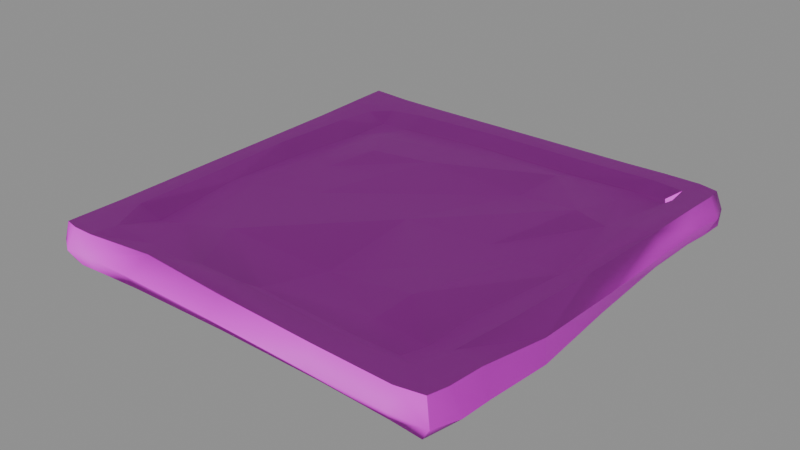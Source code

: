 # Source: sandbox.blend  (saved by Blender 5.2.45; exported with 4.5.12 LTS)
import bpy
from mathutils import Matrix  # noqa: F401  (used for matrix-valued properties, if any)

bpy.ops.wm.read_factory_settings(use_empty=True)
scene = bpy.context.scene
scene.name = 'Scene'

# ---- collections
col_assets = bpy.data.collections.new('Assets'); scene.collection.children.link(col_assets)

# ---- images (referenced by path relative to the original .blend; pixels are not part of the script)
import os
ASSET_DIR = os.environ.get("B2B_ASSET_DIR", "")  # directory of the original .blend (textures are referenced by path, not embedded)
HERE = os.path.dirname(os.path.abspath(__file__))  # packed textures are extracted next to this script under _unpacked/

def load_image(name, relpath, width, height, colorspace="sRGB"):
    """Load a texture the original file referenced (path relative to the .blend, or extracted next to this script)."""
    p = next((c for c in (os.path.join(HERE, relpath), os.path.join(ASSET_DIR, relpath)) if relpath and os.path.exists(c)), "")
    if p:
        img = bpy.data.images.load(p, check_existing=True)
        img.name = name
    else:  # same state as the original file: an image datablock whose file is absent (Cycles renders it pink)
        img = bpy.data.images.new(name, width, height)
        img.source = "FILE"
        img.filepath = "//" + (relpath or name)
    img.colorspace_settings.name = colorspace
    return img
img_prop_sandbox_albedo = load_image('prop_sandbox_albedo', 'prop_sandbox_albedo.png', 1024, 1024, 'sRGB')
img_prop_sandbox_normal = load_image('prop_sandbox_normal', 'prop_sandbox_normal.png', 1024, 1024, 'Non-Color')

# ---- materials (node trees are filled in below, after node groups)
mat_p_sandbox = bpy.data.materials.new('P_sandbox')

# ---- material node trees
mat_p_sandbox.use_nodes = True; mat_p_sandbox.node_tree.nodes.clear()
_N = mat_p_sandbox.node_tree.nodes; _L = mat_p_sandbox.node_tree.links
n0 = _N.new('ShaderNodeOutputMaterial'); n0.name = 'Material Output'; n0.location = (0, 0)
n1 = _N.new('ShaderNodeBsdfPrincipled'); n1.name = 'Principled BSDF'; n1.location = (0, 0)
n1.inputs[2].default_value = 0.6
n1.inputs[10].default_value = 0.005
n2 = _N.new('ShaderNodeTexImage'); n2.name = 'albedo'; n2.location = (0, 0)
n2.image = img_prop_sandbox_albedo
n3 = _N.new('ShaderNodeTexImage'); n3.name = 'normal'; n3.location = (0, 0)
n3.image = img_prop_sandbox_normal
n4 = _N.new('ShaderNodeNormalMap'); n4.name = 'Normal Map'; n4.location = (0, 0)
n4.width = 160
_L.new(n2.outputs[0], n1.inputs[0])
_L.new(n3.outputs[0], n4.inputs[1])
_L.new(n4.outputs[0], n1.inputs[5])
_L.new(n1.outputs[0], n0.inputs[0])
n0.is_active_output = True

# ---- meshes
me_p_sandbox = bpy.data.meshes.new('P_sandbox')
me_p_sandbox.from_pydata([(1.957, 1.95, 0.4267), (2.002, 1.969, 0.09739), (1.677, 1.573, 0.3317), (1.622, 1.665, 0.3526), (1.031, 2.049, 0.3913), (-1.637, 1.69, 0.4002), (-1.938, 1.996, 0.4138), (-1.923, 1.959, 0.07207), (-1.671, 1.501, 0.08134), (-0.9366, 0.7611, 0.4045), (0.6683, -0.6663, 0.3343), (1.861, -1.945, 0.3898), (1.528, -1.705, 0.3579), (1.02, -1.051, 0.409), (-0.6549, -1.667, 0.2755), (-0.6134, -1.673, 0.3511), (-1.978, -1.906, 0.3633), (-1.967, -1.903, 0.01301), (1.776, 1.992, 0.427), (1.722, 1.771, 0.4219), (1.97, 1.791, 0.4276), (2.011, 1.979, 0.2589), (1.791, 2.06, 0.2416), (2.068, 1.786, 0.2538), (1.972, 1.778, 0.07141), (1.782, 1.962, 0.07192), (1.75, 1.763, 0.07119), (1.742, 1.553, 0.4203), (1.413, 1.813, 0.4188), (1.372, 1.656, 0.3332), (1.32, 1.398, 0.3444), (1.432, 2.007, 0.4197), (1.44, 2.038, 0.2114), (0.7165, 2.037, 0.199), (0.69, 1.795, 0.4136), (-0.2608, 2.04, 0.2218), (-0.2781, 1.962, 0.4233), (-0.3018, 1.756, 0.4235), (-1.656, 1.527, 0.3851), (-1.447, 1.494, 0.3139), (-1.477, 1.682, 0.3918), (-1.538, 1.961, 0.4165), (-1.731, 1.972, 0.4182), (-1.925, 1.796, 0.4185), (-1.756, 2.07, 0.2414), (-1.957, 2.013, 0.2408), (-2.026, 1.811, 0.2375), (-1.75, 1.976, 0.06791), (-1.724, 1.787, 0.06094), (-1.926, 1.803, 0.06085), (-1.463, 1.487, 0.07979), (-1.457, 1.149, 0.06035), (-1.675, 1.14, 0.07263), (-1.505, 1.764, 0.0713), (-1.921, 1.569, 0.05405), (-1.912, 1.122, 0.05769), (-0.3887, 0.9067, 0.3896), (-0.3801, 1.268, 0.383), (-1.11, 1.041, 0.4089), (-1.373, 0.36, 0.3211), (-1.13, 0.3311, 0.3333), (1.289, 0.009801, 0.3412), (0.9316, 0.02144, 0.3422), (1.905, -1.77, 0.3873), (1.606, -1.978, 0.3753), (1.944, -2.017, 0.1993), (2.031, -1.787, 0.1993), (1.592, -2.042, 0.1981), (1.83, -1.947, 0.03004), (1.854, -1.763, 0.02514), (1.347, -1.581, 0.2851), (1.676, -1.418, 0.3878), (1.434, -1.388, 0.3009), (0.8884, -1.595, 0.2885), (0.8725, -1.75, 0.3787), (1.944, -1.465, 0.3949), (0.9269, -1.367, 0.3135), (1.451, -0.8993, 0.3134), (-1.212, -1.671, 0.3172), (-0.9882, -1.866, 0.3735), (-0.113, -1.93, 0.3804), (-0.09453, -1.7, 0.3779), (-0.06487, -1.548, 0.2758), (-1.97, -1.748, 0.3668), (-2.052, -1.731, 0.1893), (-2.011, -1.932, 0.1949), (-1.837, -2.042, 0.1914), (-1.835, -1.942, 0.3686), (-1.794, -1.751, 0.3705), (-1.818, -1.933, 0.01303), (-1.971, -1.721, 0.01573), (-1.781, -1.706, 0.01649), (-1.728, -1.356, 0.03163), (-1.487, -1.356, 0.04836), (-1.54, -1.678, 0.04994), (-1.61, -1.94, 0.03267), (-1.938, -1.36, 0.02811), (-1.917, -0.5676, 0.03963), (-1.691, -0.6093, 0.03975), (-2.029, -1.366, 0.1865), (-2.026, -0.5295, 0.1895), (-2.018, 0.3327, 0.2), (-1.908, 0.317, 0.05236), (-1.964, -1.361, 0.366), (-1.968, -0.4937, 0.3706), (-1.954, 0.3446, 0.3827), (-1.93, 1.112, 0.4013), (-2.014, 1.109, 0.2241), (-1.769, -0.4675, 0.3728), (-1.76, 0.3572, 0.393), (-1.698, 1.129, 0.3989), (-1.931, 1.582, 0.4108), (-1.589, 0.3714, 0.2907), (-1.486, 1.135, 0.2943), (-1.124, 1.496, 0.3279), (-0.336, 1.56, 0.3465), (-1.11, 1.702, 0.4207), (-1.087, 1.953, 0.4209), (-1.077, 2.039, 0.2422), (-1.551, 2.038, 0.2446), (-1.087, 1.953, 0.06696), (-1.543, 1.974, 0.07126), (-1.104, 1.732, 0.07172), (-0.2467, 1.939, 0.06436), (-0.2333, 1.712, 0.07053), (-0.2323, 1.47, 0.07333), (-1.116, 1.482, 0.07325), (-0.2206, 1.162, 0.06098), (-1.133, 1.159, 0.08105), (-0.1878, 0.2225, 0.0613), (-1.131, 0.2427, 0.06912), (-1.459, 0.2752, 0.07344), (-1.125, -0.7244, 0.07033), (-1.463, -0.6592, 0.04728), (-1.687, 0.2963, 0.06088), (-1.095, -1.357, 0.04429), (-0.1355, -0.777, 0.06158), (-0.1388, -1.372, 0.05954), (-0.1471, -1.641, 0.05231), (-1.082, -1.656, 0.05208), (-0.1255, -1.91, 0.04784), (-1.096, -1.925, 0.04492), (-0.1229, -2.029, 0.2001), (-1.096, -2.025, 0.2078), (-1.641, -2.025, 0.1976), (-1.634, -1.939, 0.3664), (-1.585, -1.708, 0.3709), (-1.307, -1.237, 0.2907), (-1.558, -1.288, 0.2621), (-1.758, -1.333, 0.3768), (-1.602, -0.4348, 0.3126), (-1.393, -0.3515, 0.315), (-0.8437, -1.136, 0.3629), (-0.824, -0.1156, 0.3186), (0.8776, -1.914, 0.04466), (0.871, -2.039, 0.1906), (0.8685, -1.975, 0.387), (1.562, -1.954, 0.05991), (1.523, -1.717, 0.0494), (0.8894, -1.67, 0.05238), (0.9041, -1.38, 0.05318), (1.48, -1.416, 0.05773), (1.432, -0.8077, 0.06644), (1.738, -0.8005, 0.05175), (1.8, -1.454, 0.04118), (0.899, -0.7981, 0.06684), (0.8766, 0.1824, 0.07178), (1.404, 0.1469, 0.07273), (1.388, 1.09, 0.0822), (1.676, 1.028, 0.08369), (1.684, 0.1234, 0.06621), (0.8124, 1.141, 0.07969), (0.7698, 1.474, 0.08134), (1.401, 1.478, 0.09099), (1.419, 1.735, 0.07112), (1.706, 1.498, 0.08358), (0.7451, 1.711, 0.06967), (0.7296, 1.934, 0.06837), (1.437, 1.954, 0.06431), (1.945, 1.517, 0.07624), (1.928, 0.9755, 0.0797), (2.025, 1.52, 0.2539), (2.023, 0.9409, 0.2603), (2.019, 0.07461, 0.2798), (1.945, 0.09943, 0.06093), (2.016, -0.8097, 0.3231), (2.026, -0.799, 0.09584), (2.016, -1.469, 0.1591), (1.846, 0.05453, 0.4021), (1.757, -0.8379, 0.3944), (1.605, 0.0328, 0.3113), (1.682, 0.9039, 0.4046), (1.492, 0.8723, 0.3577), (1.911, 0.9197, 0.4141), (1.949, 1.534, 0.4243), (1.208, 0.8743, 0.4191), (0.6872, 1.388, 0.4013), (0.5841, 0.9627, 0.325), (0.1512, -0.07327, 0.3566), (0.6824, 1.616, 0.3288), (-2.001, 1.595, 0.2331), (0.1131, -0.9877, 0.2351)], [], [(0, 18, 19, 20), (0, 21, 22, 18), (0, 20, 23, 21), (21, 23, 24, 1), (1, 25, 22, 21), (25, 1, 24, 26), (3, 19, 28, 29), (19, 3, 2, 27), (29, 30, 2, 3), (31, 32, 33, 4), (28, 31, 4, 34), (33, 35, 36, 4), (36, 37, 34, 4), (38, 39, 40, 5), (5, 40, 41, 42), (5, 42, 6, 43), (42, 44, 45, 6), (6, 45, 46, 43), (7, 47, 48, 49), (47, 7, 45, 44), (7, 49, 46, 45), (8, 50, 51, 52), (50, 8, 48, 53), (48, 8, 54, 49), (8, 52, 55, 54), (9, 56, 57, 58), (9, 58, 59, 60), (10, 13, 61, 62), (11, 63, 12, 64), (11, 65, 66, 63), (64, 67, 65, 11), (68, 69, 66, 65), (12, 71, 72, 70), (12, 70, 73, 74), (63, 75, 71, 12), (13, 76, 72, 77), (79, 80, 81, 15), (14, 78, 79, 15), (14, 15, 81, 82), (16, 83, 84, 85), (16, 85, 86, 87), (16, 87, 88, 83), (17, 89, 86, 85), (17, 90, 91, 89), (17, 85, 84, 90), (91, 92, 93, 94), (91, 94, 95, 89), (91, 90, 96, 92), (96, 97, 98, 92), (96, 90, 84, 99), (96, 99, 100, 97), (100, 101, 102, 97), (100, 99, 103, 104), (100, 104, 105, 101), (105, 106, 107, 101), (105, 104, 108, 109), (105, 109, 110, 106), (110, 38, 111, 106), (110, 109, 112, 113), (110, 113, 39, 38), (113, 112, 59, 58), (113, 58, 114, 39), (114, 58, 57, 115), (114, 115, 37, 116), (114, 116, 40, 39), (116, 37, 36, 117), (116, 117, 41, 40), (117, 36, 35, 118), (117, 118, 119, 41), (119, 118, 120, 121), (119, 121, 47, 44), (119, 44, 42, 41), (121, 120, 122, 53), (121, 53, 48, 47), (122, 120, 123, 124), (122, 124, 125, 126), (122, 126, 50, 53), (126, 125, 127, 128), (126, 128, 51, 50), (128, 127, 129, 130), (128, 130, 131, 51), (131, 130, 132, 133), (131, 133, 98, 134), (131, 134, 52, 51), (134, 98, 97, 102), (134, 102, 55, 52), (133, 132, 135, 93), (133, 93, 92, 98), (135, 132, 136, 137), (135, 137, 138, 139), (135, 139, 94, 93), (139, 138, 140, 141), (139, 141, 95, 94), (141, 140, 142, 143), (141, 143, 144, 95), (144, 143, 79, 145), (144, 145, 87, 86), (144, 86, 89, 95), (145, 79, 78, 146), (145, 146, 88, 87), (146, 78, 147, 148), (146, 148, 149, 88), (149, 108, 104, 103), (149, 103, 83, 88), (149, 148, 150, 108), (150, 112, 109, 108), (150, 148, 147, 151), (150, 151, 59, 112), (151, 147, 152, 153), (151, 153, 60, 59), (147, 78, 14, 152), (143, 142, 80, 79), (142, 140, 154, 155), (142, 155, 156, 80), (156, 155, 67, 64), (156, 64, 12, 74), (156, 74, 81, 80), (155, 154, 157, 67), (157, 158, 69, 68), (157, 68, 65, 67), (157, 154, 159, 158), (159, 160, 161, 158), (159, 154, 140, 138), (159, 138, 137, 160), (161, 162, 163, 164), (161, 164, 69, 158), (161, 160, 165, 162), (165, 166, 167, 162), (165, 160, 137, 136), (165, 136, 129, 166), (167, 168, 169, 170), (167, 170, 163, 162), (167, 166, 171, 168), (171, 172, 173, 168), (171, 166, 129, 127), (171, 127, 125, 172), (173, 174, 26, 175), (173, 175, 169, 168), (173, 172, 176, 174), (176, 177, 178, 174), (176, 172, 125, 124), (176, 124, 123, 177), (178, 32, 22, 25), (178, 25, 26, 174), (178, 177, 33, 32), (177, 123, 35, 33), (175, 26, 24, 179), (175, 179, 180, 169), (180, 179, 181, 182), (180, 182, 183, 184), (180, 184, 170, 169), (184, 183, 185, 186), (184, 186, 163, 170), (186, 185, 75, 187), (186, 187, 164, 163), (187, 75, 63, 66), (187, 66, 69, 164), (185, 183, 188, 189), (185, 189, 71, 75), (189, 188, 190, 77), (189, 77, 72, 71), (190, 191, 192, 61), (190, 61, 13, 77), (190, 188, 193, 191), (193, 194, 27, 191), (193, 188, 183, 182), (193, 182, 181, 194), (194, 20, 19, 27), (194, 181, 23, 20), (192, 2, 30, 195), (192, 195, 62, 61), (192, 191, 27, 2), (195, 30, 196, 197), (195, 197, 198, 62), (196, 199, 115, 57), (196, 57, 56, 197), (196, 30, 29, 199), (199, 34, 37, 115), (199, 29, 28, 34), (181, 179, 24, 23), (136, 132, 130, 129), (123, 120, 118, 35), (111, 43, 46, 200), (111, 200, 107, 106), (111, 38, 5, 43), (200, 46, 49, 54), (200, 54, 55, 107), (107, 55, 102, 101), (103, 99, 84, 83), (82, 81, 74, 73), (82, 73, 76, 201), (82, 201, 152, 14), (73, 70, 72, 76), (198, 153, 152, 201), (198, 201, 10, 62), (32, 31, 18, 22), (31, 28, 19, 18), (201, 76, 13, 10), (60, 153, 56, 9), (153, 198, 197, 56)])
me_p_sandbox.polygons.foreach_set('use_smooth', [True] * 200)
_k = set([(0, 18), (0, 20), (1, 21), (1, 24), (1, 25), (4, 31), (4, 36), (6, 42), (6, 43), (6, 45), (7, 45), (7, 47), (7, 49), (11, 63), (11, 64), (11, 65), (16, 83), (16, 87), (17, 89), (17, 90), (18, 31), (20, 194), (24, 179), (25, 178), (36, 117), (41, 42), (41, 117), (43, 111), (47, 121), (49, 54), (54, 55), (63, 75), (64, 156), (65, 66), (66, 187), (68, 157), (75, 185), (79, 145), (80, 156), (83, 103), (87, 145), (89, 95), (90, 96), (95, 141), (103, 104), (104, 105), (105, 106), (106, 111), (120, 121), (120, 123), (142, 143), (142, 155), (143, 144), (179, 180), (180, 184), (182, 183), (183, 185), (184, 186), (186, 187), (193, 194)])
me_p_sandbox.attributes.new('sharp_edge', 'BOOLEAN', 'EDGE').data.foreach_set('value', [ (min(e.vertices), max(e.vertices)) in _k for e in me_p_sandbox.edges])
_uv = me_p_sandbox.uv_layers.new(name='UVMap')
_uv.uv.foreach_set('vector', [0.5119, 0.0132, 0.5343, 0.008275, 0.5408, 0.03567, 0.5102, 0.03294, 0.5523, 0.5102, 0.573, 0.5037, 0.575, 0.5311, 0.5522, 0.5327, 0.5435, 0.5069, 0.5444, 0.5267, 0.5269, 0.5275, 0.5251, 0.5037, 0.5251, 0.5037, 0.5269, 0.5275, 0.502, 0.5291, 0.5056, 0.5054, 0.593, 0.5048, 0.5961, 0.5319, 0.575, 0.5311, 0.573, 0.5037, 0.002814, 0.03382, 0.001955, 0.006629, 0.02564, 0.01025, 0.0275, 0.03778, 0.5531, 0.0489, 0.5408, 0.03567, 0.579, 0.03077, 0.584, 0.05034, 0.03153, 0.5349, 0.01825, 0.5224, 0.01834, 0.5108, 0.03153, 0.5079, 0.584, 0.05034, 0.5901, 0.08217, 0.5461, 0.06028, 0.5531, 0.0489, 0.553, 0.5753, 0.5787, 0.5745, 0.58, 0.6639, 0.5563, 0.625, 0.579, 0.03077, 0.5768, 0.006649, 0.6265, 0.001955, 0.6684, 0.03368, 0.58, 0.6639, 0.577, 0.7848, 0.5522, 0.7866, 0.5563, 0.625, 0.7883, 0.01384, 0.7911, 0.03939, 0.6684, 0.03368, 0.6265, 0.001955, 0.9583, 0.06896, 0.9325, 0.07292, 0.9363, 0.04963, 0.9561, 0.04882, 0.9561, 0.04882, 0.9363, 0.04963, 0.9441, 0.01516, 0.968, 0.01401, 0.9561, 0.04882, 0.968, 0.01401, 0.9937, 0.01125, 0.9919, 0.03588, 0.5524, 0.9662, 0.5741, 0.9697, 0.5742, 0.9944, 0.5529, 0.9919, 0.6498, 0.5053, 0.6703, 0.5037, 0.6737, 0.5286, 0.6481, 0.53, 0.00412, 0.492, 0.001955, 0.4706, 0.02538, 0.4674, 0.02336, 0.4924, 0.5957, 0.9687, 0.5952, 0.99, 0.5742, 0.9944, 0.5741, 0.9697, 0.6874, 0.5109, 0.6885, 0.5301, 0.6737, 0.5286, 0.6703, 0.5037, 0.06073, 0.4607, 0.06236, 0.435, 0.1042, 0.4342, 0.1054, 0.4612, 0.06236, 0.435, 0.06073, 0.4607, 0.02538, 0.4674, 0.02816, 0.4403, 0.02538, 0.4674, 0.06073, 0.4607, 0.05237, 0.4917, 0.02336, 0.4924, 0.06073, 0.4607, 0.1054, 0.4612, 0.1077, 0.4905, 0.05237, 0.4917, 0.8687, 0.163, 0.801, 0.1445, 0.8003, 0.0998, 0.8904, 0.1286, 0.8687, 0.163, 0.8904, 0.1286, 0.9222, 0.2131, 0.8922, 0.2165, 0.6688, 0.3381, 0.6249, 0.3853, 0.5926, 0.2539, 0.6369, 0.2528, 0.5202, 0.4951, 0.5149, 0.4735, 0.5615, 0.4658, 0.5517, 0.4994, 0.5462, 0.9889, 0.5264, 0.998, 0.5285, 0.9694, 0.5469, 0.9672, 0.6374, 0.5452, 0.6143, 0.5471, 0.6157, 0.5037, 0.6408, 0.5139, 0.5023, 0.99, 0.502, 0.9672, 0.5285, 0.9694, 0.5264, 0.998, 0.5615, 0.4658, 0.5436, 0.4301, 0.5734, 0.4267, 0.584, 0.4507, 0.5615, 0.4658, 0.584, 0.4507, 0.6407, 0.4529, 0.6426, 0.472, 0.5149, 0.4735, 0.5103, 0.4356, 0.5436, 0.4301, 0.5615, 0.4658, 0.6249, 0.3853, 0.6362, 0.4246, 0.5734, 0.4267, 0.5718, 0.3663, 0.8726, 0.488, 0.7643, 0.4951, 0.7622, 0.4666, 0.8264, 0.4638, 0.8315, 0.4632, 0.9005, 0.4641, 0.8726, 0.488, 0.8264, 0.4638, 0.01434, 0.5804, 0.005017, 0.5752, 0.001955, 0.511, 0.01434, 0.5079, 0.6486, 0.9878, 0.6481, 0.9683, 0.6723, 0.9666, 0.6691, 0.9915, 0.6412, 0.9885, 0.6211, 0.9928, 0.6146, 0.9709, 0.6397, 0.9706, 0.995, 0.4938, 0.9773, 0.4982, 0.9724, 0.4746, 0.9942, 0.4744, 0.6026, 0.988, 0.6009, 0.9694, 0.6146, 0.9709, 0.6211, 0.9928, 0.4818, 0.4966, 0.4593, 0.4971, 0.4574, 0.4737, 0.4854, 0.4782, 0.6875, 0.9885, 0.6691, 0.9915, 0.6723, 0.9666, 0.6878, 0.966, 0.4574, 0.4737, 0.4141, 0.4672, 0.414, 0.4374, 0.4539, 0.4438, 0.4574, 0.4737, 0.4539, 0.4438, 0.4863, 0.4525, 0.4854, 0.4782, 0.4574, 0.4737, 0.4593, 0.4971, 0.4146, 0.4932, 0.4141, 0.4672, 0.4146, 0.4932, 0.3166, 0.4907, 0.3217, 0.4627, 0.4141, 0.4672, 0.6856, 0.9213, 0.6878, 0.966, 0.6723, 0.9666, 0.6723, 0.9215, 0.6856, 0.9213, 0.6723, 0.9215, 0.6737, 0.8181, 0.685, 0.8234, 0.3119, 0.504, 0.2052, 0.5032, 0.2072, 0.4898, 0.3166, 0.4907, 0.6737, 0.8181, 0.6723, 0.9215, 0.6488, 0.9204, 0.6505, 0.8132, 0.6737, 0.8181, 0.6505, 0.8132, 0.6503, 0.7095, 0.6741, 0.7115, 0.6503, 0.7095, 0.6487, 0.6146, 0.673, 0.6155, 0.6741, 0.7115, 0.9941, 0.2155, 0.995, 0.3192, 0.9704, 0.3158, 0.9701, 0.2137, 0.9941, 0.2155, 0.9701, 0.2137, 0.9631, 0.1182, 0.9919, 0.1206, 0.9631, 0.1182, 0.9583, 0.06896, 0.9923, 0.06243, 0.9919, 0.1206, 0.9631, 0.1182, 0.9701, 0.2137, 0.949, 0.212, 0.9369, 0.1175, 0.9631, 0.1182, 0.9369, 0.1175, 0.9325, 0.07292, 0.9583, 0.06896, 0.9369, 0.1175, 0.949, 0.212, 0.9222, 0.2131, 0.8904, 0.1286, 0.9369, 0.1175, 0.8904, 0.1286, 0.8925, 0.07237, 0.9325, 0.07292, 0.8925, 0.07237, 0.8904, 0.1286, 0.8003, 0.0998, 0.7951, 0.06378, 0.8925, 0.07237, 0.7951, 0.06378, 0.7911, 0.03939, 0.891, 0.04675, 0.8925, 0.07237, 0.891, 0.04675, 0.9363, 0.04963, 0.9325, 0.07292, 0.891, 0.04675, 0.7911, 0.03939, 0.7883, 0.01384, 0.8884, 0.01574, 0.891, 0.04675, 0.8884, 0.01574, 0.9441, 0.01516, 0.9363, 0.04963, 0.5523, 0.8866, 0.5522, 0.7866, 0.577, 0.7848, 0.5742, 0.8857, 0.5523, 0.8866, 0.5742, 0.8857, 0.5738, 0.9443, 0.5527, 0.9423, 0.5738, 0.9443, 0.5742, 0.8857, 0.5961, 0.8866, 0.5954, 0.9432, 0.5738, 0.9443, 0.5954, 0.9432, 0.5957, 0.9687, 0.5741, 0.9697, 0.5738, 0.9443, 0.5741, 0.9697, 0.5524, 0.9662, 0.5527, 0.9423, 0.002219, 0.4451, 0.004597, 0.3886, 0.03201, 0.3907, 0.02816, 0.4403, 0.002219, 0.4451, 0.02816, 0.4403, 0.02538, 0.4674, 0.001955, 0.4706, 0.03201, 0.3907, 0.004597, 0.3886, 0.006138, 0.2847, 0.03423, 0.283, 0.03201, 0.3907, 0.03423, 0.283, 0.06423, 0.2828, 0.06297, 0.3921, 0.03201, 0.3907, 0.06297, 0.3921, 0.06236, 0.435, 0.02816, 0.4403, 0.06297, 0.3921, 0.06423, 0.2828, 0.1023, 0.2813, 0.1028, 0.3941, 0.06297, 0.3921, 0.1028, 0.3941, 0.1042, 0.4342, 0.06236, 0.435, 0.1028, 0.3941, 0.1023, 0.2813, 0.2185, 0.277, 0.2162, 0.3936, 0.1028, 0.3941, 0.2162, 0.3936, 0.2123, 0.4342, 0.1042, 0.4342, 0.2123, 0.4342, 0.2162, 0.3936, 0.3358, 0.3927, 0.3278, 0.4346, 0.2123, 0.4342, 0.3278, 0.4346, 0.3217, 0.4627, 0.2097, 0.4625, 0.2123, 0.4342, 0.2097, 0.4625, 0.1054, 0.4612, 0.1042, 0.4342, 0.2097, 0.4625, 0.3217, 0.4627, 0.3166, 0.4907, 0.2072, 0.4898, 0.2097, 0.4625, 0.2072, 0.4898, 0.1077, 0.4905, 0.1054, 0.4612, 0.3278, 0.4346, 0.3358, 0.3927, 0.414, 0.3889, 0.414, 0.4374, 0.3278, 0.4346, 0.414, 0.4374, 0.4141, 0.4672, 0.3217, 0.4627, 0.414, 0.3889, 0.3358, 0.3927, 0.3421, 0.2703, 0.4157, 0.2706, 0.414, 0.3889, 0.4157, 0.2706, 0.4489, 0.2716, 0.4511, 0.3872, 0.414, 0.3889, 0.4511, 0.3872, 0.4539, 0.4438, 0.414, 0.4374, 0.4511, 0.3872, 0.4489, 0.2716, 0.4822, 0.2688, 0.4843, 0.3889, 0.4511, 0.3872, 0.4843, 0.3889, 0.4863, 0.4525, 0.4539, 0.4438, 0.4843, 0.3889, 0.4822, 0.2688, 0.4969, 0.2682, 0.4966, 0.3885, 0.6047, 0.8802, 0.6171, 0.8793, 0.6161, 0.9468, 0.6026, 0.9437, 0.6161, 0.9468, 0.6171, 0.8793, 0.6442, 0.8663, 0.6396, 0.9457, 0.6161, 0.9468, 0.6396, 0.9457, 0.6397, 0.9706, 0.6146, 0.9709, 0.6161, 0.9468, 0.6146, 0.9709, 0.6009, 0.9694, 0.6026, 0.9437, 0.9524, 0.4976, 0.8726, 0.488, 0.9005, 0.4641, 0.9466, 0.4691, 0.9524, 0.4976, 0.9466, 0.4691, 0.9724, 0.4746, 0.9773, 0.4982, 0.9466, 0.4691, 0.9005, 0.4641, 0.9126, 0.4106, 0.9436, 0.4171, 0.9466, 0.4691, 0.9436, 0.4171, 0.9684, 0.4227, 0.9724, 0.4746, 0.9684, 0.4227, 0.9704, 0.3158, 0.995, 0.3192, 0.9937, 0.4264, 0.9684, 0.4227, 0.9937, 0.4264, 0.9942, 0.4744, 0.9724, 0.4746, 0.9684, 0.4227, 0.9436, 0.4171, 0.9499, 0.3116, 0.9704, 0.3158, 0.9499, 0.3116, 0.949, 0.212, 0.9701, 0.2137, 0.9704, 0.3158, 0.9499, 0.3116, 0.9436, 0.4171, 0.9126, 0.4106, 0.924, 0.3011, 0.9499, 0.3116, 0.924, 0.3011, 0.9222, 0.2131, 0.949, 0.212, 0.924, 0.3011, 0.9126, 0.4106, 0.8554, 0.3976, 0.8539, 0.2714, 0.924, 0.3011, 0.8539, 0.2714, 0.8922, 0.2165, 0.9222, 0.2131, 0.9126, 0.4106, 0.9005, 0.4641, 0.8315, 0.4632, 0.8554, 0.3976, 0.6171, 0.8793, 0.6157, 0.7591, 0.6411, 0.7578, 0.6442, 0.8663, 0.4969, 0.2682, 0.4822, 0.2688, 0.4825, 0.1448, 0.4979, 0.1453, 0.6157, 0.7591, 0.6138, 0.6362, 0.6391, 0.6363, 0.6411, 0.7578, 0.6391, 0.6363, 0.6138, 0.6362, 0.6143, 0.5471, 0.6374, 0.5452, 0.6429, 0.4998, 0.5517, 0.4994, 0.5615, 0.4658, 0.6426, 0.472, 0.6429, 0.4998, 0.6426, 0.472, 0.7622, 0.4666, 0.7643, 0.4951, 0.4979, 0.1453, 0.4825, 0.1448, 0.4873, 0.06005, 0.4981, 0.05611, 0.4873, 0.06005, 0.4579, 0.06502, 0.4636, 0.02405, 0.4864, 0.02699, 0.6039, 0.5515, 0.6009, 0.5185, 0.6157, 0.5037, 0.6143, 0.5471, 0.4873, 0.06005, 0.4825, 0.1448, 0.4522, 0.1434, 0.4579, 0.06502, 0.4522, 0.1434, 0.4164, 0.1416, 0.4208, 0.07037, 0.4579, 0.06502, 0.4522, 0.1434, 0.4825, 0.1448, 0.4822, 0.2688, 0.4489, 0.2716, 0.4522, 0.1434, 0.4489, 0.2716, 0.4157, 0.2706, 0.4164, 0.1416, 0.4208, 0.07037, 0.3455, 0.07646, 0.3446, 0.03863, 0.4254, 0.0308, 0.4208, 0.07037, 0.4254, 0.0308, 0.4636, 0.02405, 0.4579, 0.06502, 0.4208, 0.07037, 0.4164, 0.1416, 0.3445, 0.1424, 0.3455, 0.07646, 0.3445, 0.1424, 0.2232, 0.1454, 0.2275, 0.08012, 0.3455, 0.07646, 0.3445, 0.1424, 0.4164, 0.1416, 0.4157, 0.2706, 0.3421, 0.2703, 0.3445, 0.1424, 0.3421, 0.2703, 0.2185, 0.277, 0.2232, 0.1454, 0.2275, 0.08012, 0.1108, 0.08236, 0.1184, 0.04671, 0.2303, 0.04555, 0.2275, 0.08012, 0.2303, 0.04555, 0.3446, 0.03863, 0.3455, 0.07646, 0.2275, 0.08012, 0.2232, 0.1454, 0.1046, 0.1535, 0.1108, 0.08236, 0.1046, 0.1535, 0.06349, 0.1589, 0.06279, 0.08083, 0.1108, 0.08236, 0.1046, 0.1535, 0.2232, 0.1454, 0.2185, 0.277, 0.1023, 0.2813, 0.1046, 0.1535, 0.1023, 0.2813, 0.06423, 0.2828, 0.06349, 0.1589, 0.06279, 0.08083, 0.03107, 0.0787, 0.0275, 0.03778, 0.06021, 0.04315, 0.06279, 0.08083, 0.06021, 0.04315, 0.1184, 0.04671, 0.1108, 0.08236, 0.06279, 0.08083, 0.06349, 0.1589, 0.03417, 0.162, 0.03107, 0.0787, 0.03417, 0.162, 0.00652, 0.164, 0.003995, 0.07646, 0.03107, 0.0787, 0.03417, 0.162, 0.06349, 0.1589, 0.06423, 0.2828, 0.03423, 0.283, 0.03417, 0.162, 0.03423, 0.283, 0.006138, 0.2847, 0.00652, 0.164, 0.597, 0.5745, 0.5787, 0.5745, 0.575, 0.5311, 0.5961, 0.5319, 0.003995, 0.07646, 0.002814, 0.03382, 0.0275, 0.03778, 0.03107, 0.0787, 0.597, 0.5745, 0.5964, 0.662, 0.58, 0.6639, 0.5787, 0.5745, 0.5964, 0.662, 0.5966, 0.7827, 0.577, 0.7848, 0.58, 0.6639, 0.06021, 0.04315, 0.0275, 0.03778, 0.02564, 0.01025, 0.0579, 0.01359, 0.06021, 0.04315, 0.0579, 0.01359, 0.1248, 0.01554, 0.1184, 0.04671, 0.5037, 0.6283, 0.5024, 0.5614, 0.5262, 0.5605, 0.5284, 0.6321, 0.5037, 0.6283, 0.5284, 0.6321, 0.5329, 0.7391, 0.5043, 0.7367, 0.1248, 0.01554, 0.2332, 0.0132, 0.2303, 0.04555, 0.1184, 0.04671, 0.5043, 0.7367, 0.5329, 0.7391, 0.5403, 0.8484, 0.5134, 0.8476, 0.2332, 0.0132, 0.3443, 0.002977, 0.3446, 0.03863, 0.2303, 0.04555, 0.5134, 0.8476, 0.5403, 0.8484, 0.5483, 0.9293, 0.5224, 0.9303, 0.3443, 0.002977, 0.4271, 0.003939, 0.4254, 0.0308, 0.3446, 0.03863, 0.5224, 0.9303, 0.5483, 0.9293, 0.5469, 0.9672, 0.5285, 0.9694, 0.4271, 0.003939, 0.4664, 0.001955, 0.4636, 0.02405, 0.4254, 0.0308, 0.502, 0.3546, 0.5025, 0.2453, 0.5239, 0.2478, 0.534, 0.3583, 0.502, 0.3546, 0.534, 0.3583, 0.5436, 0.4301, 0.5103, 0.4356, 0.534, 0.3583, 0.5239, 0.2478, 0.5536, 0.2508, 0.5718, 0.3663, 0.534, 0.3583, 0.5718, 0.3663, 0.5734, 0.4267, 0.5436, 0.4301, 0.5536, 0.2508, 0.5449, 0.1429, 0.5684, 0.1471, 0.5926, 0.2539, 0.5536, 0.2508, 0.5926, 0.2539, 0.6249, 0.3853, 0.5718, 0.3663, 0.5536, 0.2508, 0.5239, 0.2478, 0.5166, 0.1407, 0.5449, 0.1429, 0.5166, 0.1407, 0.5125, 0.06471, 0.5382, 0.0626, 0.5449, 0.1429, 0.5166, 0.1407, 0.5239, 0.2478, 0.5025, 0.2453, 0.5027, 0.1382, 0.5432, 0.6345, 0.5284, 0.6321, 0.5262, 0.5605, 0.544, 0.5584, 0.5125, 0.06471, 0.5102, 0.03294, 0.5408, 0.03567, 0.5382, 0.0626, 0.544, 0.5584, 0.5262, 0.5605, 0.5269, 0.5275, 0.5444, 0.5267, 0.5684, 0.1471, 0.5461, 0.06028, 0.5901, 0.08217, 0.6036, 0.147, 0.5684, 0.1471, 0.6036, 0.147, 0.6369, 0.2528, 0.5926, 0.2539, 0.5684, 0.1471, 0.5449, 0.1429, 0.5382, 0.0626, 0.5461, 0.06028, 0.6036, 0.147, 0.5901, 0.08217, 0.6684, 0.08403, 0.6807, 0.1368, 0.6036, 0.147, 0.6807, 0.1368, 0.7333, 0.2653, 0.6369, 0.2528, 0.6684, 0.08403, 0.6692, 0.05582, 0.7951, 0.06378, 0.8003, 0.0998, 0.6684, 0.08403, 0.8003, 0.0998, 0.801, 0.1445, 0.6807, 0.1368, 0.6684, 0.08403, 0.5901, 0.08217, 0.584, 0.05034, 0.6692, 0.05582, 0.6692, 0.05582, 0.6684, 0.03368, 0.7911, 0.03939, 0.7951, 0.06378, 0.6692, 0.05582, 0.584, 0.05034, 0.579, 0.03077, 0.6684, 0.03368, 0.5262, 0.5605, 0.5024, 0.5614, 0.502, 0.5291, 0.5269, 0.5275, 0.3421, 0.2703, 0.3358, 0.3927, 0.2162, 0.3936, 0.2185, 0.277, 0.5966, 0.7827, 0.5961, 0.8866, 0.5742, 0.8857, 0.577, 0.7848, 0.6488, 0.5565, 0.6481, 0.53, 0.6737, 0.5286, 0.6724, 0.5554, 0.6488, 0.5565, 0.6724, 0.5554, 0.673, 0.6155, 0.6487, 0.6146, 0.9923, 0.06243, 0.9583, 0.06896, 0.9561, 0.04882, 0.9919, 0.03588, 0.6724, 0.5554, 0.6737, 0.5286, 0.6885, 0.5301, 0.6885, 0.5592, 0.6724, 0.5554, 0.6885, 0.5592, 0.6866, 0.6145, 0.673, 0.6155, 0.1092, 0.5028, 0.1077, 0.4905, 0.2072, 0.4898, 0.2052, 0.5032, 0.6488, 0.9204, 0.6723, 0.9215, 0.6723, 0.9666, 0.6481, 0.9683, 0.7587, 0.4479, 0.7622, 0.4666, 0.6426, 0.472, 0.6407, 0.4529, 0.7587, 0.4479, 0.6407, 0.4529, 0.6362, 0.4246, 0.7371, 0.3785, 0.7587, 0.4479, 0.7371, 0.3785, 0.8554, 0.3976, 0.8315, 0.4632, 0.6407, 0.4529, 0.584, 0.4507, 0.5734, 0.4267, 0.6362, 0.4246, 0.7333, 0.2653, 0.8539, 0.2714, 0.8554, 0.3976, 0.7371, 0.3785, 0.7333, 0.2653, 0.7371, 0.3785, 0.6688, 0.3381, 0.6369, 0.2528, 0.5787, 0.5745, 0.553, 0.5753, 0.5522, 0.5327, 0.575, 0.5311, 0.5768, 0.006649, 0.579, 0.03077, 0.5408, 0.03567, 0.5343, 0.008275, 0.7371, 0.3785, 0.6362, 0.4246, 0.6249, 0.3853, 0.6688, 0.3381, 0.8922, 0.2165, 0.8539, 0.2714, 0.801, 0.1445, 0.8687, 0.163, 0.8539, 0.2714, 0.7333, 0.2653, 0.6807, 0.1368, 0.801, 0.1445])
me_p_sandbox.materials.append(mat_p_sandbox)
me_p_sandbox.update()

# ---- objects
ob_p_sandbox = bpy.data.objects.new('P_sandbox', me_p_sandbox)

# ---- transforms, parenting, visibility, modifiers, constraints
ob_p_sandbox.location = (0.0, 0.0, 0.0)
ob_p_sandbox.rotation_mode = 'QUATERNION'
ob_p_sandbox.rotation_quaternion = (1.0, 0.0, 0.0, 0.0)
ob_p_sandbox.color = (0.8, 0.8, 0.8, 1.0)

# ---- collection membership
col_assets.objects.link(ob_p_sandbox)

# ---- scene / render settings (as saved in the file)
scene.frame_start = 1; scene.frame_end = 250; scene.frame_set(1)
scene.render.engine = 'CYCLES'
scene.render.bake_bias = 0.0
scene.render.bake_samples = 0
scene.cycles.samples = 8
scene.cycles.sampling_pattern = 'TABULATED_SOBOL'
scene.eevee.use_volume_custom_range = False
scene.eevee.fast_gi_thickness_far = 0.0
bpy.context.view_layer.update()

# ---- added for rendering (the .blend has no active camera and no usable light): camera, sun + grey world if the file has none
cam_auto = bpy.data.cameras.new('AutoCamera')
cam_auto.lens = 50.0
cam_auto.sensor_width = 36.0
cam_auto.clip_end = 1000.0
ob_auto_camera = bpy.data.objects.new('AutoCamera', cam_auto)
scene.collection.objects.link(ob_auto_camera)
ob_auto_camera.location = (5.40813, -6.46579, 4.54015)
ob_auto_camera.rotation_euler = (1.09748, -7.21219e-08, 0.694738)
scene.camera = ob_auto_camera
light_auto_sun = bpy.data.lights.new('AutoSun', 'SUN')
light_auto_sun.energy = 3.0
light_auto_sun.angle = 0.0523599
ob_auto_sun = bpy.data.objects.new('AutoSun', light_auto_sun)
scene.collection.objects.link(ob_auto_sun)
ob_auto_sun.rotation_euler = (0.872665, 0.174533, 0.523599)
if scene.world is None:
    world_auto = bpy.data.worlds.new('AutoWorld')
    world_auto.color = (0.3, 0.3, 0.3)
    scene.world = world_auto
bpy.context.view_layer.update()
